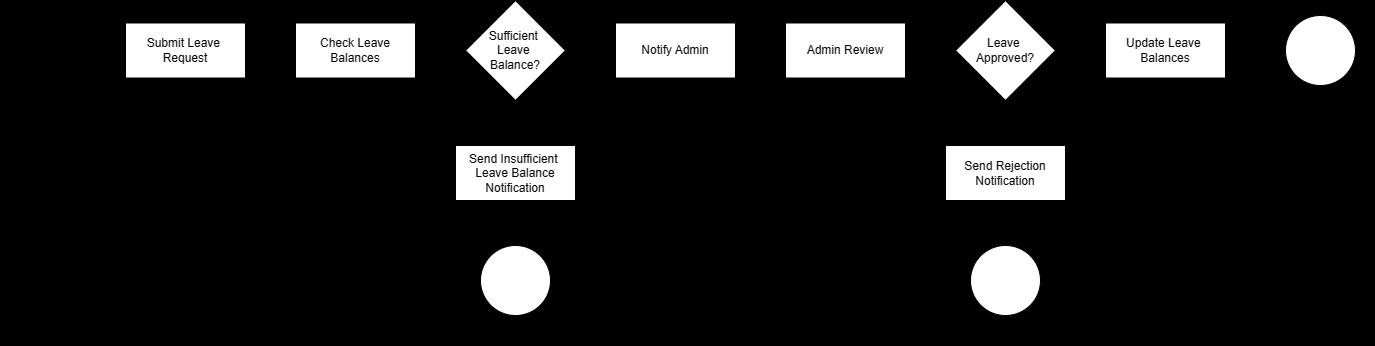

The diagram above was exported from draw.io. Its source (the exported page's mxGraphModel, read from the mxfile embedded in the PNG):
<mxGraphModel dx="832" dy="473" grid="1" gridSize="10" guides="1" tooltips="1" connect="1" arrows="1" fold="1" page="0" pageScale="1" pageWidth="827" pageHeight="1169" background="#000000" math="0" shadow="0">
  <root>
    <mxCell id="0" />
    <mxCell id="1" parent="0" />
    <mxCell id="agvJobpy9z5f-ztROh7c-1" value="" style="ellipse;whiteSpace=wrap;html=1;aspect=fixed;gradientColor=none;fillColor=none;" parent="1" vertex="1">
      <mxGeometry x="150" y="130" width="70" height="70" as="geometry" />
    </mxCell>
    <mxCell id="agvJobpy9z5f-ztROh7c-2" value="Leave Req&amp;nbsp;&lt;br&gt;Initiation" style="text;html=1;align=center;verticalAlign=middle;resizable=0;points=[];autosize=1;strokeColor=none;fillColor=none;" parent="1" vertex="1">
      <mxGeometry x="145" y="200" width="80" height="40" as="geometry" />
    </mxCell>
    <mxCell id="agvJobpy9z5f-ztROh7c-3" value="Submit Leave&amp;nbsp;&lt;br&gt;Request" style="rounded=0;whiteSpace=wrap;html=1;" parent="1" vertex="1">
      <mxGeometry x="270" y="137.5" width="120" height="55" as="geometry" />
    </mxCell>
    <mxCell id="agvJobpy9z5f-ztROh7c-4" value="Check Leave&lt;br&gt;Balances" style="rounded=0;whiteSpace=wrap;html=1;" parent="1" vertex="1">
      <mxGeometry x="440" y="137.5" width="120" height="55" as="geometry" />
    </mxCell>
    <mxCell id="agvJobpy9z5f-ztROh7c-5" value="Sufficient&amp;nbsp;&lt;br&gt;Leave&amp;nbsp;&lt;br&gt;Balance?" style="rhombus;whiteSpace=wrap;html=1;" parent="1" vertex="1">
      <mxGeometry x="610" y="115" width="100" height="100" as="geometry" />
    </mxCell>
    <mxCell id="agvJobpy9z5f-ztROh7c-6" value="Yes" style="text;html=1;align=center;verticalAlign=middle;resizable=0;points=[];autosize=1;strokeColor=none;fillColor=none;" parent="1" vertex="1">
      <mxGeometry x="675" y="115" width="40" height="30" as="geometry" />
    </mxCell>
    <mxCell id="agvJobpy9z5f-ztROh7c-7" value="No" style="text;html=1;align=center;verticalAlign=middle;resizable=0;points=[];autosize=1;strokeColor=none;fillColor=none;" parent="1" vertex="1">
      <mxGeometry x="605" y="185" width="40" height="30" as="geometry" />
    </mxCell>
    <mxCell id="agvJobpy9z5f-ztROh7c-8" value="Send Insufficient&amp;nbsp;&lt;br&gt;Leave Balance Notification" style="rounded=0;whiteSpace=wrap;html=1;" parent="1" vertex="1">
      <mxGeometry x="600" y="260" width="120" height="55" as="geometry" />
    </mxCell>
    <mxCell id="agvJobpy9z5f-ztROh7c-9" value="" style="edgeStyle=orthogonalEdgeStyle;rounded=0;orthogonalLoop=1;jettySize=auto;html=1;" parent="1" source="agvJobpy9z5f-ztROh7c-10" target="agvJobpy9z5f-ztROh7c-11" edge="1">
      <mxGeometry relative="1" as="geometry" />
    </mxCell>
    <mxCell id="agvJobpy9z5f-ztROh7c-10" value="Notify Admin" style="rounded=0;whiteSpace=wrap;html=1;" parent="1" vertex="1">
      <mxGeometry x="760" y="137.5" width="120" height="55" as="geometry" />
    </mxCell>
    <mxCell id="agvJobpy9z5f-ztROh7c-11" value="Admin Review" style="rounded=0;whiteSpace=wrap;html=1;" parent="1" vertex="1">
      <mxGeometry x="930" y="137.5" width="120" height="55" as="geometry" />
    </mxCell>
    <mxCell id="agvJobpy9z5f-ztROh7c-12" value="Leave&amp;nbsp;&lt;br&gt;Approved?" style="rhombus;whiteSpace=wrap;html=1;" parent="1" vertex="1">
      <mxGeometry x="1100" y="115" width="100" height="100" as="geometry" />
    </mxCell>
    <mxCell id="agvJobpy9z5f-ztROh7c-13" value="Yes" style="text;html=1;align=center;verticalAlign=middle;resizable=0;points=[];autosize=1;strokeColor=none;fillColor=none;" parent="1" vertex="1">
      <mxGeometry x="1160" y="115" width="40" height="30" as="geometry" />
    </mxCell>
    <mxCell id="agvJobpy9z5f-ztROh7c-14" value="No" style="text;html=1;align=center;verticalAlign=middle;resizable=0;points=[];autosize=1;strokeColor=none;fillColor=none;" parent="1" vertex="1">
      <mxGeometry x="1085" y="178" width="40" height="30" as="geometry" />
    </mxCell>
    <mxCell id="agvJobpy9z5f-ztROh7c-15" value="Send Rejection Notification" style="rounded=0;whiteSpace=wrap;html=1;" parent="1" vertex="1">
      <mxGeometry x="1090" y="260" width="120" height="55" as="geometry" />
    </mxCell>
    <mxCell id="agvJobpy9z5f-ztROh7c-16" value="Update Leave&amp;nbsp;&lt;br&gt;Balances" style="rounded=0;whiteSpace=wrap;html=1;" parent="1" vertex="1">
      <mxGeometry x="1250" y="137.5" width="120" height="55" as="geometry" />
    </mxCell>
    <mxCell id="agvJobpy9z5f-ztROh7c-17" value="" style="ellipse;whiteSpace=wrap;html=1;aspect=fixed;" parent="1" vertex="1">
      <mxGeometry x="625" y="360" width="70" height="70" as="geometry" />
    </mxCell>
    <mxCell id="agvJobpy9z5f-ztROh7c-18" value="" style="ellipse;whiteSpace=wrap;html=1;aspect=fixed;" parent="1" vertex="1">
      <mxGeometry x="1115" y="360" width="70" height="70" as="geometry" />
    </mxCell>
    <mxCell id="agvJobpy9z5f-ztROh7c-19" value="" style="ellipse;whiteSpace=wrap;html=1;aspect=fixed;" parent="1" vertex="1">
      <mxGeometry x="1430" y="130" width="70" height="70" as="geometry" />
    </mxCell>
    <mxCell id="agvJobpy9z5f-ztROh7c-20" value="Leave Approved" style="text;html=1;align=center;verticalAlign=middle;resizable=0;points=[];autosize=1;strokeColor=none;fillColor=none;" parent="1" vertex="1">
      <mxGeometry x="1410" y="200" width="110" height="30" as="geometry" />
    </mxCell>
    <mxCell id="agvJobpy9z5f-ztROh7c-21" value="Leave Rejected" style="text;html=1;align=center;verticalAlign=middle;resizable=0;points=[];autosize=1;strokeColor=none;fillColor=none;" parent="1" vertex="1">
      <mxGeometry x="1100" y="430" width="110" height="30" as="geometry" />
    </mxCell>
    <mxCell id="agvJobpy9z5f-ztROh7c-22" value="Leave Rejected" style="text;html=1;align=center;verticalAlign=middle;resizable=0;points=[];autosize=1;strokeColor=none;fillColor=none;" parent="1" vertex="1">
      <mxGeometry x="605" y="430" width="110" height="30" as="geometry" />
    </mxCell>
    <mxCell id="agvJobpy9z5f-ztROh7c-23" value="" style="endArrow=classic;html=1;rounded=0;exitX=1;exitY=0.5;exitDx=0;exitDy=0;entryX=0;entryY=0.5;entryDx=0;entryDy=0;" parent="1" source="agvJobpy9z5f-ztROh7c-1" target="agvJobpy9z5f-ztROh7c-3" edge="1">
      <mxGeometry width="50" height="50" relative="1" as="geometry">
        <mxPoint x="380" y="250" as="sourcePoint" />
        <mxPoint x="430" y="200" as="targetPoint" />
      </mxGeometry>
    </mxCell>
    <mxCell id="agvJobpy9z5f-ztROh7c-24" value="" style="endArrow=classic;html=1;rounded=0;exitX=1;exitY=0.5;exitDx=0;exitDy=0;entryX=0;entryY=0.5;entryDx=0;entryDy=0;" parent="1" source="agvJobpy9z5f-ztROh7c-3" target="agvJobpy9z5f-ztROh7c-4" edge="1">
      <mxGeometry width="50" height="50" relative="1" as="geometry">
        <mxPoint x="380" y="250" as="sourcePoint" />
        <mxPoint x="430" y="200" as="targetPoint" />
      </mxGeometry>
    </mxCell>
    <mxCell id="agvJobpy9z5f-ztROh7c-25" value="" style="endArrow=classic;html=1;rounded=0;exitX=1;exitY=0.5;exitDx=0;exitDy=0;entryX=0;entryY=0.5;entryDx=0;entryDy=0;" parent="1" source="agvJobpy9z5f-ztROh7c-4" target="agvJobpy9z5f-ztROh7c-5" edge="1">
      <mxGeometry width="50" height="50" relative="1" as="geometry">
        <mxPoint x="530" y="250" as="sourcePoint" />
        <mxPoint x="580" y="200" as="targetPoint" />
      </mxGeometry>
    </mxCell>
    <mxCell id="agvJobpy9z5f-ztROh7c-26" value="" style="endArrow=classic;html=1;rounded=0;exitX=0.5;exitY=1;exitDx=0;exitDy=0;entryX=0.5;entryY=0;entryDx=0;entryDy=0;" parent="1" source="agvJobpy9z5f-ztROh7c-5" target="agvJobpy9z5f-ztROh7c-8" edge="1">
      <mxGeometry width="50" height="50" relative="1" as="geometry">
        <mxPoint x="530" y="250" as="sourcePoint" />
        <mxPoint x="580" y="200" as="targetPoint" />
      </mxGeometry>
    </mxCell>
    <mxCell id="agvJobpy9z5f-ztROh7c-27" value="" style="endArrow=classic;html=1;rounded=0;exitX=0.5;exitY=1;exitDx=0;exitDy=0;entryX=0.5;entryY=0;entryDx=0;entryDy=0;" parent="1" source="agvJobpy9z5f-ztROh7c-8" target="agvJobpy9z5f-ztROh7c-17" edge="1">
      <mxGeometry width="50" height="50" relative="1" as="geometry">
        <mxPoint x="530" y="250" as="sourcePoint" />
        <mxPoint x="580" y="200" as="targetPoint" />
      </mxGeometry>
    </mxCell>
    <mxCell id="agvJobpy9z5f-ztROh7c-28" value="" style="endArrow=classic;html=1;rounded=0;exitX=1;exitY=0.5;exitDx=0;exitDy=0;entryX=0;entryY=0.5;entryDx=0;entryDy=0;" parent="1" source="agvJobpy9z5f-ztROh7c-5" target="agvJobpy9z5f-ztROh7c-10" edge="1">
      <mxGeometry width="50" height="50" relative="1" as="geometry">
        <mxPoint x="760" y="170" as="sourcePoint" />
        <mxPoint x="810" y="120" as="targetPoint" />
      </mxGeometry>
    </mxCell>
    <mxCell id="agvJobpy9z5f-ztROh7c-29" value="" style="endArrow=classic;html=1;rounded=0;exitX=1;exitY=0.5;exitDx=0;exitDy=0;entryX=0;entryY=0.5;entryDx=0;entryDy=0;" parent="1" source="agvJobpy9z5f-ztROh7c-11" target="agvJobpy9z5f-ztROh7c-12" edge="1">
      <mxGeometry width="50" height="50" relative="1" as="geometry">
        <mxPoint x="1040" y="170" as="sourcePoint" />
        <mxPoint x="1090" y="120" as="targetPoint" />
      </mxGeometry>
    </mxCell>
    <mxCell id="agvJobpy9z5f-ztROh7c-30" value="" style="endArrow=classic;html=1;rounded=0;exitX=1;exitY=0.5;exitDx=0;exitDy=0;entryX=0;entryY=0.5;entryDx=0;entryDy=0;" parent="1" source="agvJobpy9z5f-ztROh7c-12" target="agvJobpy9z5f-ztROh7c-16" edge="1">
      <mxGeometry width="50" height="50" relative="1" as="geometry">
        <mxPoint x="1040" y="170" as="sourcePoint" />
        <mxPoint x="1090" y="120" as="targetPoint" />
      </mxGeometry>
    </mxCell>
    <mxCell id="agvJobpy9z5f-ztROh7c-31" value="" style="endArrow=classic;html=1;rounded=0;exitX=1;exitY=0.5;exitDx=0;exitDy=0;entryX=0;entryY=0.5;entryDx=0;entryDy=0;" parent="1" source="agvJobpy9z5f-ztROh7c-16" target="agvJobpy9z5f-ztROh7c-19" edge="1">
      <mxGeometry width="50" height="50" relative="1" as="geometry">
        <mxPoint x="1320" y="170" as="sourcePoint" />
        <mxPoint x="1370" y="120" as="targetPoint" />
      </mxGeometry>
    </mxCell>
    <mxCell id="agvJobpy9z5f-ztROh7c-32" value="" style="endArrow=classic;html=1;rounded=0;exitX=0.5;exitY=1;exitDx=0;exitDy=0;entryX=0.5;entryY=0;entryDx=0;entryDy=0;" parent="1" source="agvJobpy9z5f-ztROh7c-12" target="agvJobpy9z5f-ztROh7c-15" edge="1">
      <mxGeometry width="50" height="50" relative="1" as="geometry">
        <mxPoint x="1090" y="170" as="sourcePoint" />
        <mxPoint x="1140" y="120" as="targetPoint" />
      </mxGeometry>
    </mxCell>
    <mxCell id="agvJobpy9z5f-ztROh7c-33" value="" style="endArrow=classic;html=1;rounded=0;exitX=0.5;exitY=1;exitDx=0;exitDy=0;" parent="1" source="agvJobpy9z5f-ztROh7c-15" target="agvJobpy9z5f-ztROh7c-18" edge="1">
      <mxGeometry width="50" height="50" relative="1" as="geometry">
        <mxPoint x="950" y="320" as="sourcePoint" />
        <mxPoint x="980" y="270" as="targetPoint" />
      </mxGeometry>
    </mxCell>
  </root>
</mxGraphModel>